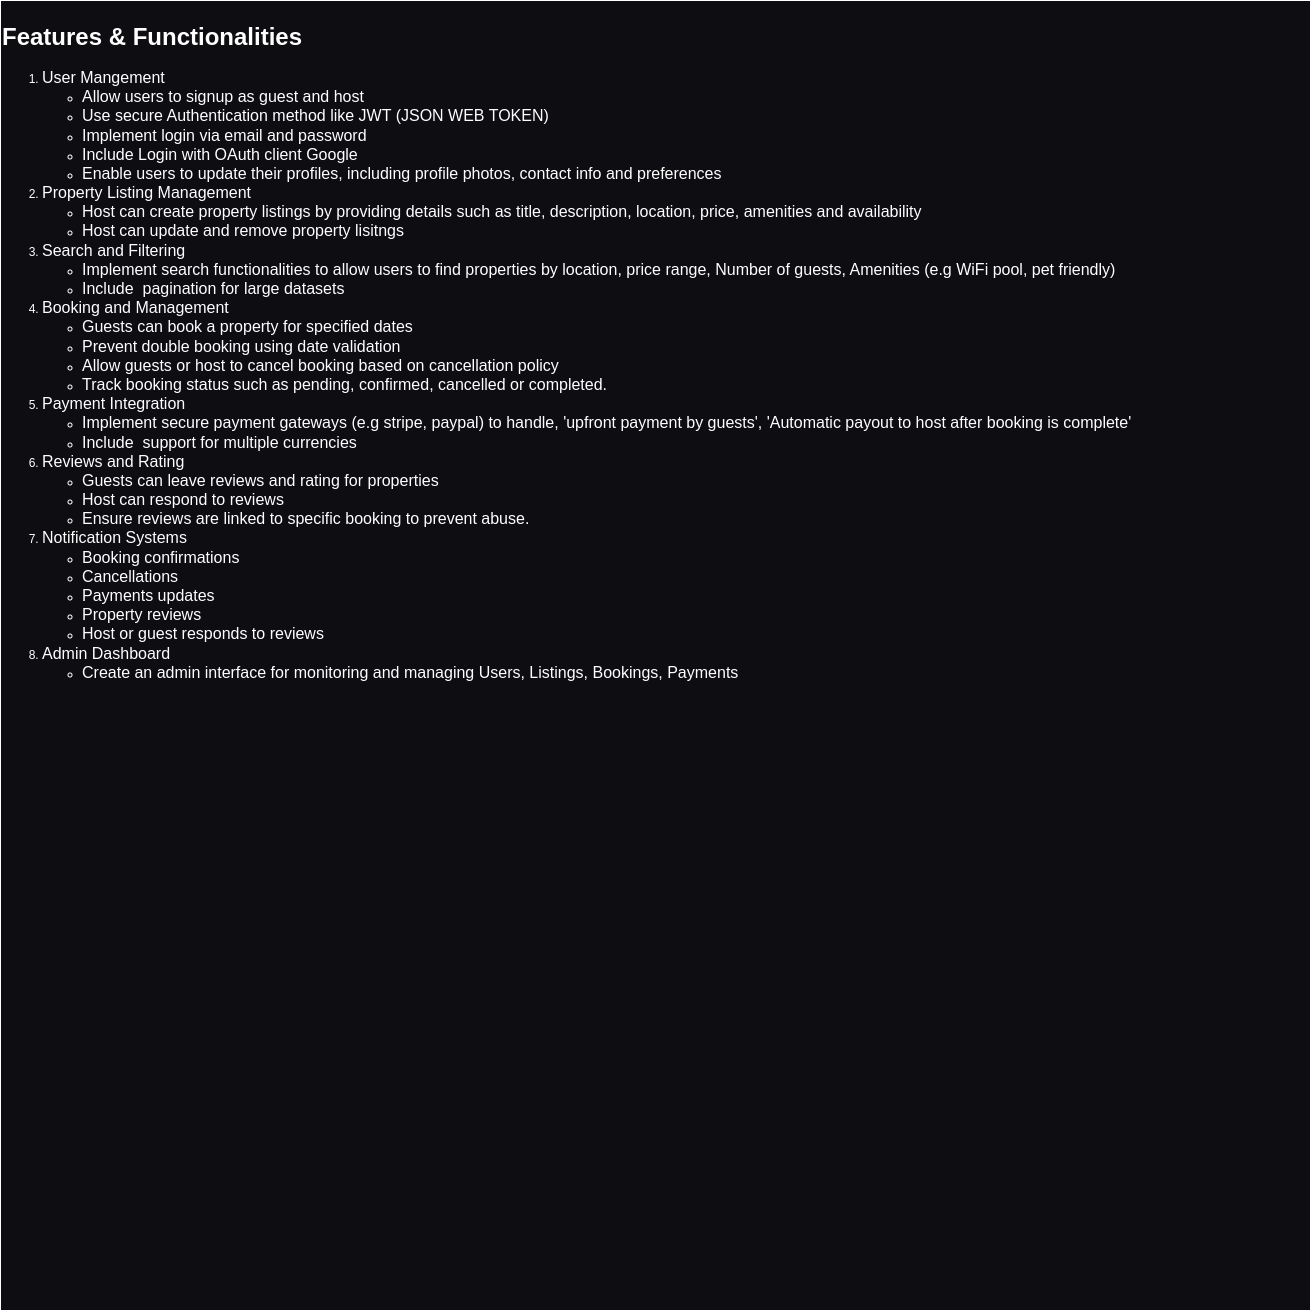

The diagram above was exported from draw.io. Its source (the exported page's mxGraphModel, read from the mxfile embedded in the PNG):
<mxGraphModel dx="1556" dy="531" grid="1" gridSize="10" guides="1" tooltips="1" connect="1" arrows="1" fold="1" page="1" pageScale="1" pageWidth="850" pageHeight="1100" math="0" shadow="0">
  <root>
    <mxCell id="0" />
    <mxCell id="1" parent="0" />
    <mxCell id="cYQHv1pVEjqlUvieLK7M-7" value="" style="whiteSpace=wrap;html=1;aspect=fixed;fillColor=#0D0D12;" vertex="1" parent="1">
      <mxGeometry x="-230" y="730" width="1310" height="1310" as="geometry" />
    </mxCell>
    <mxCell id="cYQHv1pVEjqlUvieLK7M-6" value="&lt;h1&gt;&lt;font&gt;Features &amp;amp; Functionalities&lt;/font&gt;&lt;/h1&gt;&lt;div style=&quot;&quot;&gt;&lt;ol&gt;&lt;li&gt;&lt;font style=&quot;font-size: 16px;&quot;&gt;User Mangement&amp;nbsp;&lt;/font&gt;&lt;/li&gt;&lt;ul&gt;&lt;li&gt;&lt;font style=&quot;font-size: 16px;&quot;&gt;Allow users to signup as guest and host&amp;nbsp;&lt;/font&gt;&lt;/li&gt;&lt;li&gt;&lt;font style=&quot;font-size: 16px;&quot;&gt;Use secure Authentication method like JWT (JSON WEB TOKEN)&amp;nbsp;&lt;/font&gt;&lt;/li&gt;&lt;li&gt;&lt;font style=&quot;font-size: 16px;&quot;&gt;Implement login via email and password&amp;nbsp;&lt;/font&gt;&lt;/li&gt;&lt;li&gt;&lt;font style=&quot;font-size: 16px;&quot;&gt;Include Login with OAuth client Google&amp;nbsp;&lt;/font&gt;&lt;/li&gt;&lt;li&gt;&lt;font style=&quot;font-size: 16px;&quot;&gt;Enable users to update their profiles, including profile photos, contact info and preferences&amp;nbsp;&lt;/font&gt;&lt;/li&gt;&lt;/ul&gt;&lt;li&gt;&lt;span style=&quot;font-size: 16px;&quot;&gt;Property Listing Management&amp;nbsp;&lt;/span&gt;&lt;/li&gt;&lt;ul&gt;&lt;li&gt;&lt;span style=&quot;font-size: 16px;&quot;&gt;Host can create property listings by providing details such as title, description, location, price, amenities and availability&amp;nbsp;&lt;/span&gt;&lt;/li&gt;&lt;li&gt;&lt;span style=&quot;font-size: 16px;&quot;&gt;Host can update and remove property lisitngs&lt;/span&gt;&lt;/li&gt;&lt;/ul&gt;&lt;li&gt;&lt;span style=&quot;font-size: 16px;&quot;&gt;Search and Filtering&amp;nbsp;&lt;/span&gt;&lt;/li&gt;&lt;ul&gt;&lt;li&gt;&lt;span style=&quot;font-size: 16px;&quot;&gt;Implement search functionalities to allow users to find properties by location, price range, Number of guests, Amenities (e.g WiFi pool, pet friendly)&lt;/span&gt;&lt;/li&gt;&lt;li&gt;&lt;span style=&quot;font-size: 16px;&quot;&gt;Include&amp;nbsp; pagination for large datasets&lt;/span&gt;&lt;/li&gt;&lt;/ul&gt;&lt;li&gt;&lt;span style=&quot;font-size: 16px;&quot;&gt;Booking and Management&amp;nbsp;&lt;/span&gt;&lt;/li&gt;&lt;ul&gt;&lt;li&gt;&lt;span style=&quot;font-size: 16px;&quot;&gt;Guests can book a property for specified dates&amp;nbsp;&lt;/span&gt;&lt;/li&gt;&lt;li&gt;&lt;span style=&quot;font-size: 16px;&quot;&gt;Prevent double booking using date validation&amp;nbsp;&lt;/span&gt;&lt;/li&gt;&lt;li&gt;&lt;span style=&quot;font-size: 16px;&quot;&gt;Allow guests or host to cancel booking based on cancellation policy&amp;nbsp;&lt;/span&gt;&lt;/li&gt;&lt;li&gt;&lt;span style=&quot;font-size: 16px;&quot;&gt;Track booking status such as pending, confirmed, cancelled or completed.&amp;nbsp;&lt;/span&gt;&lt;/li&gt;&lt;/ul&gt;&lt;li&gt;&lt;span style=&quot;font-size: 16px;&quot;&gt;Payment Integration&amp;nbsp;&lt;/span&gt;&lt;/li&gt;&lt;ul&gt;&lt;li&gt;&lt;span style=&quot;font-size: 16px;&quot;&gt;Implement secure payment gateways (e.g stripe, paypal) to handle, 'upfront payment by guests', 'Automatic payout to host after booking is complete'&amp;nbsp;&lt;/span&gt;&lt;/li&gt;&lt;li&gt;&lt;span style=&quot;font-size: 16px;&quot;&gt;Include&amp;nbsp; support for multiple currencies&lt;/span&gt;&lt;/li&gt;&lt;/ul&gt;&lt;li&gt;&lt;span style=&quot;font-size: 16px;&quot;&gt;Reviews and Rating&amp;nbsp;&lt;/span&gt;&lt;/li&gt;&lt;ul&gt;&lt;li&gt;&lt;span style=&quot;font-size: 16px;&quot;&gt;Guests can leave reviews and rating for properties&lt;/span&gt;&lt;/li&gt;&lt;li&gt;&lt;span style=&quot;font-size: 16px;&quot;&gt;Host can respond to reviews&amp;nbsp;&lt;/span&gt;&lt;/li&gt;&lt;li&gt;&lt;span style=&quot;font-size: 16px;&quot;&gt;Ensure reviews are linked to specific booking to prevent abuse.&amp;nbsp;&lt;/span&gt;&lt;/li&gt;&lt;/ul&gt;&lt;li&gt;&lt;span style=&quot;font-size: 16px;&quot;&gt;Notification Systems&amp;nbsp;&lt;/span&gt;&lt;/li&gt;&lt;ul&gt;&lt;li&gt;&lt;span style=&quot;font-size: 16px;&quot;&gt;Booking confirmations&amp;nbsp;&lt;/span&gt;&lt;/li&gt;&lt;li&gt;&lt;span style=&quot;font-size: 16px;&quot;&gt;Cancellations&amp;nbsp;&lt;/span&gt;&lt;/li&gt;&lt;li&gt;&lt;span style=&quot;font-size: 16px;&quot;&gt;Payments updates&amp;nbsp;&lt;/span&gt;&lt;/li&gt;&lt;li&gt;&lt;span style=&quot;font-size: 16px;&quot;&gt;Property reviews&amp;nbsp;&lt;/span&gt;&lt;/li&gt;&lt;li&gt;&lt;span style=&quot;font-size: 16px;&quot;&gt;Host or guest responds to reviews&amp;nbsp;&lt;/span&gt;&lt;/li&gt;&lt;/ul&gt;&lt;li&gt;&lt;span style=&quot;font-size: 16px;&quot;&gt;Admin Dashboard&amp;nbsp;&lt;/span&gt;&lt;/li&gt;&lt;ul&gt;&lt;li&gt;&lt;span style=&quot;font-size: 16px;&quot;&gt;Create an admin interface for monitoring and managing Users, Listings, Bookings, Payments&amp;nbsp;&lt;/span&gt;&lt;/li&gt;&lt;/ul&gt;&lt;/ol&gt;&lt;/div&gt;" style="text;html=1;align=left;verticalAlign=middle;resizable=0;points=[];autosize=1;" vertex="1" parent="1">
      <mxGeometry x="-230" y="730" width="1160" height="700" as="geometry" />
    </mxCell>
  </root>
</mxGraphModel>